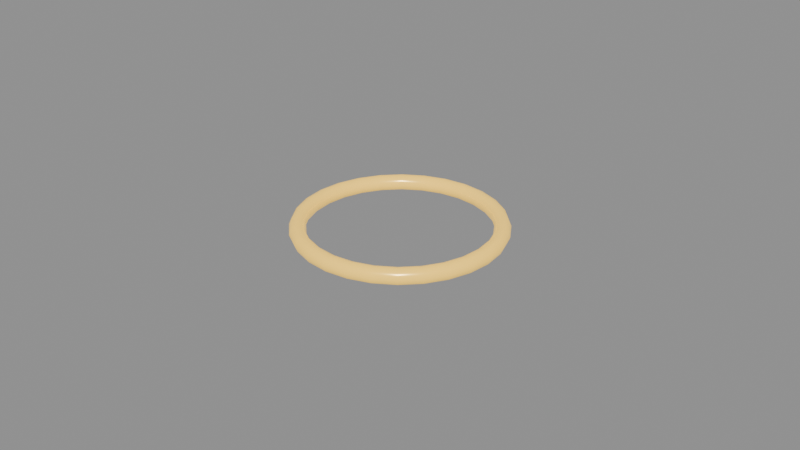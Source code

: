 # Source: Diagram_SelectionHighlight.blend  (saved by Blender 5.3.31; exported with 4.5.12 LTS)
import bpy
from mathutils import Matrix  # noqa: F401  (used for matrix-valued properties, if any)

bpy.ops.wm.read_factory_settings(use_empty=True)
scene = bpy.context.scene
scene.name = 'Scene'

# ---- materials (node trees are filled in below, after node groups)
mat_mat_developer_amber = bpy.data.materials.new('Mat_Developer_Amber')
mat_mat_developer_amber.diffuse_color = (1.0, 0.6209, 0.08354, 1.0)

# ---- material node trees
mat_mat_developer_amber.use_nodes = True; mat_mat_developer_amber.node_tree.nodes.clear()
_N = mat_mat_developer_amber.node_tree.nodes; _L = mat_mat_developer_amber.node_tree.links
n0 = _N.new('ShaderNodeBsdfPrincipled'); n0.name = 'Principled BSDF'; n0.location = (-200, 100)
n0.inputs[0].default_value = (1.0, 0.6209, 0.08354, 1.0)
n0.inputs[1].default_value = 0.1
n0.inputs[2].default_value = 0.25
n0.inputs[10].default_value = 0.005
n0.inputs[27].default_value = (1.0, 0.6209, 0.08354, 1.0)
n0.inputs[28].default_value = 0.75
n1 = _N.new('ShaderNodeOutputMaterial'); n1.name = 'Material Output'; n1.location = (200, 100)
_L.new(n0.outputs[0], n1.inputs[0])
n1.is_active_output = True

# ---- meshes
me_torus = bpy.data.meshes.new('Torus')
me_torus.from_pydata([(0.0325, 0.0, 0.0), (0.03177, 0.0, 0.001768), (0.03, 0.0, 0.0025), (0.02823, 0.0, 0.001768), (0.0275, 0.0, 3.062e-19), (0.02823, 0.0, -0.001768), (0.03, 0.0, -0.0025), (0.03177, 0.0, -0.001768), (0.03169, 0.007232, 0.0), (0.03097, 0.007069, 0.001768), (0.02925, 0.006676, 0.0025), (0.02752, 0.006282, 0.001768), (0.02681, 0.006119, 3.062e-19), (0.02752, 0.006282, -0.001768), (0.02925, 0.006676, -0.0025), (0.03097, 0.007069, -0.001768), (0.02928, 0.0141, 0.0), (0.02862, 0.01378, 0.001768), (0.02703, 0.01302, 0.0025), (0.02544, 0.01225, 0.001768), (0.02478, 0.01193, 3.062e-19), (0.02544, 0.01225, -0.001768), (0.02703, 0.01302, -0.0025), (0.02862, 0.01378, -0.001768), (0.02541, 0.02026, 0.0), (0.02484, 0.01981, 0.001768), (0.02345, 0.0187, 0.0025), (0.02207, 0.0176, 0.001768), (0.0215, 0.01715, 3.062e-19), (0.02207, 0.0176, -0.001768), (0.02345, 0.0187, -0.0025), (0.02484, 0.01981, -0.001768), (0.02026, 0.02541, 0.0), (0.01981, 0.02484, 0.001768), (0.0187, 0.02345, 0.0025), (0.0176, 0.02207, 0.001768), (0.01715, 0.0215, 3.062e-19), (0.0176, 0.02207, -0.001768), (0.0187, 0.02345, -0.0025), (0.01981, 0.02484, -0.001768), (0.0141, 0.02928, 0.0), (0.01378, 0.02862, 0.001768), (0.01302, 0.02703, 0.0025), (0.01225, 0.02544, 0.001768), (0.01193, 0.02478, 3.062e-19), (0.01225, 0.02544, -0.001768), (0.01302, 0.02703, -0.0025), (0.01378, 0.02862, -0.001768), (0.007232, 0.03169, 0.0), (0.007069, 0.03097, 0.001768), (0.006676, 0.02925, 0.0025), (0.006282, 0.02752, 0.001768), (0.006119, 0.02681, 3.062e-19), (0.006282, 0.02752, -0.001768), (0.006676, 0.02925, -0.0025), (0.007069, 0.03097, -0.001768), (2.454e-09, 0.0325, 0.0), (2.398e-09, 0.03177, 0.001768), (2.265e-09, 0.03, 0.0025), (2.131e-09, 0.02823, 0.001768), (2.076e-09, 0.0275, 3.062e-19), (2.131e-09, 0.02823, -0.001768), (2.265e-09, 0.03, -0.0025), (2.398e-09, 0.03177, -0.001768), (-0.007232, 0.03169, 0.0), (-0.007069, 0.03097, 0.001768), (-0.006676, 0.02925, 0.0025), (-0.006282, 0.02752, 0.001768), (-0.006119, 0.02681, 3.062e-19), (-0.006282, 0.02752, -0.001768), (-0.006676, 0.02925, -0.0025), (-0.007069, 0.03097, -0.001768), (-0.0141, 0.02928, 0.0), (-0.01378, 0.02862, 0.001768), (-0.01302, 0.02703, 0.0025), (-0.01225, 0.02544, 0.001768), (-0.01193, 0.02478, 3.062e-19), (-0.01225, 0.02544, -0.001768), (-0.01302, 0.02703, -0.0025), (-0.01378, 0.02862, -0.001768), (-0.02026, 0.02541, 0.0), (-0.01981, 0.02484, 0.001768), (-0.0187, 0.02345, 0.0025), (-0.0176, 0.02207, 0.001768), (-0.01715, 0.0215, 3.062e-19), (-0.0176, 0.02207, -0.001768), (-0.0187, 0.02345, -0.0025), (-0.01981, 0.02484, -0.001768), (-0.02541, 0.02026, 0.0), (-0.02484, 0.01981, 0.001768), (-0.02345, 0.0187, 0.0025), (-0.02207, 0.0176, 0.001768), (-0.0215, 0.01715, 3.062e-19), (-0.02207, 0.0176, -0.001768), (-0.02345, 0.0187, -0.0025), (-0.02484, 0.01981, -0.001768), (-0.02928, 0.0141, 0.0), (-0.02862, 0.01378, 0.001768), (-0.02703, 0.01302, 0.0025), (-0.02544, 0.01225, 0.001768), (-0.02478, 0.01193, 3.062e-19), (-0.02544, 0.01225, -0.001768), (-0.02703, 0.01302, -0.0025), (-0.02862, 0.01378, -0.001768), (-0.03169, 0.007232, 0.0), (-0.03097, 0.007069, 0.001768), (-0.02925, 0.006676, 0.0025), (-0.02752, 0.006282, 0.001768), (-0.02681, 0.006119, 3.062e-19), (-0.02752, 0.006282, -0.001768), (-0.02925, 0.006676, -0.0025), (-0.03097, 0.007069, -0.001768), (-0.0325, 2.841e-09, 0.0), (-0.03177, 2.777e-09, 0.001768), (-0.03, 2.623e-09, 0.0025), (-0.02823, 2.468e-09, 0.001768), (-0.0275, 2.404e-09, 3.062e-19), (-0.02823, 2.468e-09, -0.001768), (-0.03, 2.623e-09, -0.0025), (-0.03177, 2.777e-09, -0.001768), (-0.03169, -0.007232, 0.0), (-0.03097, -0.007069, 0.001768), (-0.02925, -0.006676, 0.0025), (-0.02752, -0.006282, 0.001768), (-0.02681, -0.006119, 3.062e-19), (-0.02752, -0.006282, -0.001768), (-0.02925, -0.006676, -0.0025), (-0.03097, -0.007069, -0.001768), (-0.02928, -0.0141, 0.0), (-0.02862, -0.01378, 0.001768), (-0.02703, -0.01302, 0.0025), (-0.02544, -0.01225, 0.001768), (-0.02478, -0.01193, 3.062e-19), (-0.02544, -0.01225, -0.001768), (-0.02703, -0.01302, -0.0025), (-0.02862, -0.01378, -0.001768), (-0.02541, -0.02026, 0.0), (-0.02484, -0.01981, 0.001768), (-0.02345, -0.0187, 0.0025), (-0.02207, -0.0176, 0.001768), (-0.0215, -0.01715, 3.062e-19), (-0.02207, -0.0176, -0.001768), (-0.02345, -0.0187, -0.0025), (-0.02484, -0.01981, -0.001768), (-0.02026, -0.02541, 0.0), (-0.01981, -0.02484, 0.001768), (-0.0187, -0.02345, 0.0025), (-0.0176, -0.02207, 0.001768), (-0.01715, -0.0215, 3.062e-19), (-0.0176, -0.02207, -0.001768), (-0.0187, -0.02345, -0.0025), (-0.01981, -0.02484, -0.001768), (-0.0141, -0.02928, 0.0), (-0.01378, -0.02862, 0.001768), (-0.01302, -0.02703, 0.0025), (-0.01225, -0.02544, 0.001768), (-0.01193, -0.02478, 3.062e-19), (-0.01225, -0.02544, -0.001768), (-0.01302, -0.02703, -0.0025), (-0.01378, -0.02862, -0.001768), (-0.007232, -0.03169, 0.0), (-0.007069, -0.03097, 0.001768), (-0.006676, -0.02925, 0.0025), (-0.006282, -0.02752, 0.001768), (-0.006119, -0.02681, 3.062e-19), (-0.006282, -0.02752, -0.001768), (-0.006676, -0.02925, -0.0025), (-0.007069, -0.03097, -0.001768), (2.454e-09, -0.0325, 0.0), (2.398e-09, -0.03177, 0.001768), (2.265e-09, -0.03, 0.0025), (2.131e-09, -0.02823, 0.001768), (2.076e-09, -0.0275, 3.062e-19), (2.131e-09, -0.02823, -0.001768), (2.265e-09, -0.03, -0.0025), (2.398e-09, -0.03177, -0.001768), (0.007232, -0.03169, 0.0), (0.007069, -0.03097, 0.001768), (0.006676, -0.02925, 0.0025), (0.006282, -0.02752, 0.001768), (0.006119, -0.02681, 3.062e-19), (0.006282, -0.02752, -0.001768), (0.006676, -0.02925, -0.0025), (0.007069, -0.03097, -0.001768), (0.0141, -0.02928, 0.0), (0.01378, -0.02862, 0.001768), (0.01302, -0.02703, 0.0025), (0.01225, -0.02544, 0.001768), (0.01193, -0.02478, 3.062e-19), (0.01225, -0.02544, -0.001768), (0.01302, -0.02703, -0.0025), (0.01378, -0.02862, -0.001768), (0.02026, -0.02541, 0.0), (0.01981, -0.02484, 0.001768), (0.0187, -0.02345, 0.0025), (0.0176, -0.02207, 0.001768), (0.01715, -0.0215, 3.062e-19), (0.0176, -0.02207, -0.001768), (0.0187, -0.02345, -0.0025), (0.01981, -0.02484, -0.001768), (0.02541, -0.02026, 0.0), (0.02484, -0.01981, 0.001768), (0.02345, -0.0187, 0.0025), (0.02207, -0.0176, 0.001768), (0.0215, -0.01715, 3.062e-19), (0.02207, -0.0176, -0.001768), (0.02345, -0.0187, -0.0025), (0.02484, -0.01981, -0.001768), (0.02928, -0.0141, 0.0), (0.02862, -0.01378, 0.001768), (0.02703, -0.01302, 0.0025), (0.02544, -0.01225, 0.001768), (0.02478, -0.01193, 3.062e-19), (0.02544, -0.01225, -0.001768), (0.02703, -0.01302, -0.0025), (0.02862, -0.01378, -0.001768), (0.03169, -0.007232, 0.0), (0.03097, -0.007069, 0.001768), (0.02925, -0.006676, 0.0025), (0.02752, -0.006282, 0.001768), (0.02681, -0.006119, 3.062e-19), (0.02752, -0.006282, -0.001768), (0.02925, -0.006676, -0.0025), (0.03097, -0.007069, -0.001768)], [], [(0, 8, 9, 1), (1, 9, 10, 2), (2, 10, 11, 3), (3, 11, 12, 4), (4, 12, 13, 5), (5, 13, 14, 6), (6, 14, 15, 7), (7, 15, 8, 0), (8, 16, 17, 9), (9, 17, 18, 10), (10, 18, 19, 11), (11, 19, 20, 12), (12, 20, 21, 13), (13, 21, 22, 14), (14, 22, 23, 15), (15, 23, 16, 8), (16, 24, 25, 17), (17, 25, 26, 18), (18, 26, 27, 19), (19, 27, 28, 20), (20, 28, 29, 21), (21, 29, 30, 22), (22, 30, 31, 23), (23, 31, 24, 16), (24, 32, 33, 25), (25, 33, 34, 26), (26, 34, 35, 27), (27, 35, 36, 28), (28, 36, 37, 29), (29, 37, 38, 30), (30, 38, 39, 31), (31, 39, 32, 24), (32, 40, 41, 33), (33, 41, 42, 34), (34, 42, 43, 35), (35, 43, 44, 36), (36, 44, 45, 37), (37, 45, 46, 38), (38, 46, 47, 39), (39, 47, 40, 32), (40, 48, 49, 41), (41, 49, 50, 42), (42, 50, 51, 43), (43, 51, 52, 44), (44, 52, 53, 45), (45, 53, 54, 46), (46, 54, 55, 47), (47, 55, 48, 40), (48, 56, 57, 49), (49, 57, 58, 50), (50, 58, 59, 51), (51, 59, 60, 52), (52, 60, 61, 53), (53, 61, 62, 54), (54, 62, 63, 55), (55, 63, 56, 48), (56, 64, 65, 57), (57, 65, 66, 58), (58, 66, 67, 59), (59, 67, 68, 60), (60, 68, 69, 61), (61, 69, 70, 62), (62, 70, 71, 63), (63, 71, 64, 56), (64, 72, 73, 65), (65, 73, 74, 66), (66, 74, 75, 67), (67, 75, 76, 68), (68, 76, 77, 69), (69, 77, 78, 70), (70, 78, 79, 71), (71, 79, 72, 64), (72, 80, 81, 73), (73, 81, 82, 74), (74, 82, 83, 75), (75, 83, 84, 76), (76, 84, 85, 77), (77, 85, 86, 78), (78, 86, 87, 79), (79, 87, 80, 72), (80, 88, 89, 81), (81, 89, 90, 82), (82, 90, 91, 83), (83, 91, 92, 84), (84, 92, 93, 85), (85, 93, 94, 86), (86, 94, 95, 87), (87, 95, 88, 80), (88, 96, 97, 89), (89, 97, 98, 90), (90, 98, 99, 91), (91, 99, 100, 92), (92, 100, 101, 93), (93, 101, 102, 94), (94, 102, 103, 95), (95, 103, 96, 88), (96, 104, 105, 97), (97, 105, 106, 98), (98, 106, 107, 99), (99, 107, 108, 100), (100, 108, 109, 101), (101, 109, 110, 102), (102, 110, 111, 103), (103, 111, 104, 96), (104, 112, 113, 105), (105, 113, 114, 106), (106, 114, 115, 107), (107, 115, 116, 108), (108, 116, 117, 109), (109, 117, 118, 110), (110, 118, 119, 111), (111, 119, 112, 104), (112, 120, 121, 113), (113, 121, 122, 114), (114, 122, 123, 115), (115, 123, 124, 116), (116, 124, 125, 117), (117, 125, 126, 118), (118, 126, 127, 119), (119, 127, 120, 112), (120, 128, 129, 121), (121, 129, 130, 122), (122, 130, 131, 123), (123, 131, 132, 124), (124, 132, 133, 125), (125, 133, 134, 126), (126, 134, 135, 127), (127, 135, 128, 120), (128, 136, 137, 129), (129, 137, 138, 130), (130, 138, 139, 131), (131, 139, 140, 132), (132, 140, 141, 133), (133, 141, 142, 134), (134, 142, 143, 135), (135, 143, 136, 128), (136, 144, 145, 137), (137, 145, 146, 138), (138, 146, 147, 139), (139, 147, 148, 140), (140, 148, 149, 141), (141, 149, 150, 142), (142, 150, 151, 143), (143, 151, 144, 136), (144, 152, 153, 145), (145, 153, 154, 146), (146, 154, 155, 147), (147, 155, 156, 148), (148, 156, 157, 149), (149, 157, 158, 150), (150, 158, 159, 151), (151, 159, 152, 144), (152, 160, 161, 153), (153, 161, 162, 154), (154, 162, 163, 155), (155, 163, 164, 156), (156, 164, 165, 157), (157, 165, 166, 158), (158, 166, 167, 159), (159, 167, 160, 152), (160, 168, 169, 161), (161, 169, 170, 162), (162, 170, 171, 163), (163, 171, 172, 164), (164, 172, 173, 165), (165, 173, 174, 166), (166, 174, 175, 167), (167, 175, 168, 160), (168, 176, 177, 169), (169, 177, 178, 170), (170, 178, 179, 171), (171, 179, 180, 172), (172, 180, 181, 173), (173, 181, 182, 174), (174, 182, 183, 175), (175, 183, 176, 168), (176, 184, 185, 177), (177, 185, 186, 178), (178, 186, 187, 179), (179, 187, 188, 180), (180, 188, 189, 181), (181, 189, 190, 182), (182, 190, 191, 183), (183, 191, 184, 176), (184, 192, 193, 185), (185, 193, 194, 186), (186, 194, 195, 187), (187, 195, 196, 188), (188, 196, 197, 189), (189, 197, 198, 190), (190, 198, 199, 191), (191, 199, 192, 184), (192, 200, 201, 193), (193, 201, 202, 194), (194, 202, 203, 195), (195, 203, 204, 196), (196, 204, 205, 197), (197, 205, 206, 198), (198, 206, 207, 199), (199, 207, 200, 192), (200, 208, 209, 201), (201, 209, 210, 202), (202, 210, 211, 203), (203, 211, 212, 204), (204, 212, 213, 205), (205, 213, 214, 206), (206, 214, 215, 207), (207, 215, 208, 200), (208, 216, 217, 209), (209, 217, 218, 210), (210, 218, 219, 211), (211, 219, 220, 212), (212, 220, 221, 213), (213, 221, 222, 214), (214, 222, 223, 215), (215, 223, 216, 208), (216, 0, 1, 217), (217, 1, 2, 218), (218, 2, 3, 219), (219, 3, 4, 220), (220, 4, 5, 221), (221, 5, 6, 222), (222, 6, 7, 223), (223, 7, 0, 216)])
me_torus.polygons.foreach_set('use_smooth', [True] * 224)
_uv = me_torus.uv_layers.new(name='UVMap')
_uv.uv.foreach_set('vector', [0.5, 0.5, 0.5357, 0.5, 0.5357, 0.625, 0.5, 0.625, 0.5, 0.625, 0.5357, 0.625, 0.5357, 0.75, 0.5, 0.75, 0.5, 0.75, 0.5357, 0.75, 0.5357, 0.875, 0.5, 0.875, 0.5, 0.875, 0.5357, 0.875, 0.5357, 1.0, 0.5, 1.0, 0.5, 0.0, 0.5357, 0.0, 0.5357, 0.125, 0.5, 0.125, 0.5, 0.125, 0.5357, 0.125, 0.5357, 0.25, 0.5, 0.25, 0.5, 0.25, 0.5357, 0.25, 0.5357, 0.375, 0.5, 0.375, 0.5, 0.375, 0.5357, 0.375, 0.5357, 0.5, 0.5, 0.5, 0.5357, 0.5, 0.5714, 0.5, 0.5714, 0.625, 0.5357, 0.625, 0.5357, 0.625, 0.5714, 0.625, 0.5714, 0.75, 0.5357, 0.75, 0.5357, 0.75, 0.5714, 0.75, 0.5714, 0.875, 0.5357, 0.875, 0.5357, 0.875, 0.5714, 0.875, 0.5714, 1.0, 0.5357, 1.0, 0.5357, 0.0, 0.5714, 0.0, 0.5714, 0.125, 0.5357, 0.125, 0.5357, 0.125, 0.5714, 0.125, 0.5714, 0.25, 0.5357, 0.25, 0.5357, 0.25, 0.5714, 0.25, 0.5714, 0.375, 0.5357, 0.375, 0.5357, 0.375, 0.5714, 0.375, 0.5714, 0.5, 0.5357, 0.5, 0.5714, 0.5, 0.6071, 0.5, 0.6071, 0.625, 0.5714, 0.625, 0.5714, 0.625, 0.6071, 0.625, 0.6071, 0.75, 0.5714, 0.75, 0.5714, 0.75, 0.6071, 0.75, 0.6071, 0.875, 0.5714, 0.875, 0.5714, 0.875, 0.6071, 0.875, 0.6071, 1.0, 0.5714, 1.0, 0.5714, 0.0, 0.6071, 0.0, 0.6071, 0.125, 0.5714, 0.125, 0.5714, 0.125, 0.6071, 0.125, 0.6071, 0.25, 0.5714, 0.25, 0.5714, 0.25, 0.6071, 0.25, 0.6071, 0.375, 0.5714, 0.375, 0.5714, 0.375, 0.6071, 0.375, 0.6071, 0.5, 0.5714, 0.5, 0.6071, 0.5, 0.6429, 0.5, 0.6429, 0.625, 0.6071, 0.625, 0.6071, 0.625, 0.6429, 0.625, 0.6429, 0.75, 0.6071, 0.75, 0.6071, 0.75, 0.6429, 0.75, 0.6429, 0.875, 0.6071, 0.875, 0.6071, 0.875, 0.6429, 0.875, 0.6429, 1.0, 0.6071, 1.0, 0.6071, 0.0, 0.6429, 0.0, 0.6429, 0.125, 0.6071, 0.125, 0.6071, 0.125, 0.6429, 0.125, 0.6429, 0.25, 0.6071, 0.25, 0.6071, 0.25, 0.6429, 0.25, 0.6429, 0.375, 0.6071, 0.375, 0.6071, 0.375, 0.6429, 0.375, 0.6429, 0.5, 0.6071, 0.5, 0.6429, 0.5, 0.6786, 0.5, 0.6786, 0.625, 0.6429, 0.625, 0.6429, 0.625, 0.6786, 0.625, 0.6786, 0.75, 0.6429, 0.75, 0.6429, 0.75, 0.6786, 0.75, 0.6786, 0.875, 0.6429, 0.875, 0.6429, 0.875, 0.6786, 0.875, 0.6786, 1.0, 0.6429, 1.0, 0.6429, 0.0, 0.6786, 0.0, 0.6786, 0.125, 0.6429, 0.125, 0.6429, 0.125, 0.6786, 0.125, 0.6786, 0.25, 0.6429, 0.25, 0.6429, 0.25, 0.6786, 0.25, 0.6786, 0.375, 0.6429, 0.375, 0.6429, 0.375, 0.6786, 0.375, 0.6786, 0.5, 0.6429, 0.5, 0.6786, 0.5, 0.7143, 0.5, 0.7143, 0.625, 0.6786, 0.625, 0.6786, 0.625, 0.7143, 0.625, 0.7143, 0.75, 0.6786, 0.75, 0.6786, 0.75, 0.7143, 0.75, 0.7143, 0.875, 0.6786, 0.875, 0.6786, 0.875, 0.7143, 0.875, 0.7143, 1.0, 0.6786, 1.0, 0.6786, 0.0, 0.7143, 0.0, 0.7143, 0.125, 0.6786, 0.125, 0.6786, 0.125, 0.7143, 0.125, 0.7143, 0.25, 0.6786, 0.25, 0.6786, 0.25, 0.7143, 0.25, 0.7143, 0.375, 0.6786, 0.375, 0.6786, 0.375, 0.7143, 0.375, 0.7143, 0.5, 0.6786, 0.5, 0.7143, 0.5, 0.75, 0.5, 0.75, 0.625, 0.7143, 0.625, 0.7143, 0.625, 0.75, 0.625, 0.75, 0.75, 0.7143, 0.75, 0.7143, 0.75, 0.75, 0.75, 0.75, 0.875, 0.7143, 0.875, 0.7143, 0.875, 0.75, 0.875, 0.75, 1.0, 0.7143, 1.0, 0.7143, 0.0, 0.75, 0.0, 0.75, 0.125, 0.7143, 0.125, 0.7143, 0.125, 0.75, 0.125, 0.75, 0.25, 0.7143, 0.25, 0.7143, 0.25, 0.75, 0.25, 0.75, 0.375, 0.7143, 0.375, 0.7143, 0.375, 0.75, 0.375, 0.75, 0.5, 0.7143, 0.5, 0.75, 0.5, 0.7857, 0.5, 0.7857, 0.625, 0.75, 0.625, 0.75, 0.625, 0.7857, 0.625, 0.7857, 0.75, 0.75, 0.75, 0.75, 0.75, 0.7857, 0.75, 0.7857, 0.875, 0.75, 0.875, 0.75, 0.875, 0.7857, 0.875, 0.7857, 1.0, 0.75, 1.0, 0.75, 0.0, 0.7857, 0.0, 0.7857, 0.125, 0.75, 0.125, 0.75, 0.125, 0.7857, 0.125, 0.7857, 0.25, 0.75, 0.25, 0.75, 0.25, 0.7857, 0.25, 0.7857, 0.375, 0.75, 0.375, 0.75, 0.375, 0.7857, 0.375, 0.7857, 0.5, 0.75, 0.5, 0.7857, 0.5, 0.8214, 0.5, 0.8214, 0.625, 0.7857, 0.625, 0.7857, 0.625, 0.8214, 0.625, 0.8214, 0.75, 0.7857, 0.75, 0.7857, 0.75, 0.8214, 0.75, 0.8214, 0.875, 0.7857, 0.875, 0.7857, 0.875, 0.8214, 0.875, 0.8214, 1.0, 0.7857, 1.0, 0.7857, 0.0, 0.8214, 0.0, 0.8214, 0.125, 0.7857, 0.125, 0.7857, 0.125, 0.8214, 0.125, 0.8214, 0.25, 0.7857, 0.25, 0.7857, 0.25, 0.8214, 0.25, 0.8214, 0.375, 0.7857, 0.375, 0.7857, 0.375, 0.8214, 0.375, 0.8214, 0.5, 0.7857, 0.5, 0.8214, 0.5, 0.8571, 0.5, 0.8571, 0.625, 0.8214, 0.625, 0.8214, 0.625, 0.8571, 0.625, 0.8571, 0.75, 0.8214, 0.75, 0.8214, 0.75, 0.8571, 0.75, 0.8571, 0.875, 0.8214, 0.875, 0.8214, 0.875, 0.8571, 0.875, 0.8571, 1.0, 0.8214, 1.0, 0.8214, 0.0, 0.8571, 0.0, 0.8571, 0.125, 0.8214, 0.125, 0.8214, 0.125, 0.8571, 0.125, 0.8571, 0.25, 0.8214, 0.25, 0.8214, 0.25, 0.8571, 0.25, 0.8571, 0.375, 0.8214, 0.375, 0.8214, 0.375, 0.8571, 0.375, 0.8571, 0.5, 0.8214, 0.5, 0.8571, 0.5, 0.8929, 0.5, 0.8929, 0.625, 0.8571, 0.625, 0.8571, 0.625, 0.8929, 0.625, 0.8929, 0.75, 0.8571, 0.75, 0.8571, 0.75, 0.8929, 0.75, 0.8929, 0.875, 0.8571, 0.875, 0.8571, 0.875, 0.8929, 0.875, 0.8929, 1.0, 0.8571, 1.0, 0.8571, 0.0, 0.8929, 0.0, 0.8929, 0.125, 0.8571, 0.125, 0.8571, 0.125, 0.8929, 0.125, 0.8929, 0.25, 0.8571, 0.25, 0.8571, 0.25, 0.8929, 0.25, 0.8929, 0.375, 0.8571, 0.375, 0.8571, 0.375, 0.8929, 0.375, 0.8929, 0.5, 0.8571, 0.5, 0.8929, 0.5, 0.9286, 0.5, 0.9286, 0.625, 0.8929, 0.625, 0.8929, 0.625, 0.9286, 0.625, 0.9286, 0.75, 0.8929, 0.75, 0.8929, 0.75, 0.9286, 0.75, 0.9286, 0.875, 0.8929, 0.875, 0.8929, 0.875, 0.9286, 0.875, 0.9286, 1.0, 0.8929, 1.0, 0.8929, 0.0, 0.9286, 0.0, 0.9286, 0.125, 0.8929, 0.125, 0.8929, 0.125, 0.9286, 0.125, 0.9286, 0.25, 0.8929, 0.25, 0.8929, 0.25, 0.9286, 0.25, 0.9286, 0.375, 0.8929, 0.375, 0.8929, 0.375, 0.9286, 0.375, 0.9286, 0.5, 0.8929, 0.5, 0.9286, 0.5, 0.9643, 0.5, 0.9643, 0.625, 0.9286, 0.625, 0.9286, 0.625, 0.9643, 0.625, 0.9643, 0.75, 0.9286, 0.75, 0.9286, 0.75, 0.9643, 0.75, 0.9643, 0.875, 0.9286, 0.875, 0.9286, 0.875, 0.9643, 0.875, 0.9643, 1.0, 0.9286, 1.0, 0.9286, 0.0, 0.9643, 0.0, 0.9643, 0.125, 0.9286, 0.125, 0.9286, 0.125, 0.9643, 0.125, 0.9643, 0.25, 0.9286, 0.25, 0.9286, 0.25, 0.9643, 0.25, 0.9643, 0.375, 0.9286, 0.375, 0.9286, 0.375, 0.9643, 0.375, 0.9643, 0.5, 0.9286, 0.5, 0.9643, 0.5, 1.0, 0.5, 1.0, 0.625, 0.9643, 0.625, 0.9643, 0.625, 1.0, 0.625, 1.0, 0.75, 0.9643, 0.75, 0.9643, 0.75, 1.0, 0.75, 1.0, 0.875, 0.9643, 0.875, 0.9643, 0.875, 1.0, 0.875, 1.0, 1.0, 0.9643, 1.0, 0.9643, 0.0, 1.0, 0.0, 1.0, 0.125, 0.9643, 0.125, 0.9643, 0.125, 1.0, 0.125, 1.0, 0.25, 0.9643, 0.25, 0.9643, 0.25, 1.0, 0.25, 1.0, 0.375, 0.9643, 0.375, 0.9643, 0.375, 1.0, 0.375, 1.0, 0.5, 0.9643, 0.5, -2.22e-16, 0.5, 0.03571, 0.5, 0.03571, 0.625, -2.22e-16, 0.625, -2.22e-16, 0.625, 0.03571, 0.625, 0.03571, 0.75, -2.22e-16, 0.75, -2.22e-16, 0.75, 0.03571, 0.75, 0.03571, 0.875, -2.22e-16, 0.875, -2.22e-16, 0.875, 0.03571, 0.875, 0.03571, 1.0, -2.22e-16, 1.0, -2.22e-16, 0.0, 0.03571, 0.0, 0.03571, 0.125, -2.22e-16, 0.125, -2.22e-16, 0.125, 0.03571, 0.125, 0.03571, 0.25, -2.22e-16, 0.25, -2.22e-16, 0.25, 0.03571, 0.25, 0.03571, 0.375, -2.22e-16, 0.375, -2.22e-16, 0.375, 0.03571, 0.375, 0.03571, 0.5, -2.22e-16, 0.5, 0.03571, 0.5, 0.07143, 0.5, 0.07143, 0.625, 0.03571, 0.625, 0.03571, 0.625, 0.07143, 0.625, 0.07143, 0.75, 0.03571, 0.75, 0.03571, 0.75, 0.07143, 0.75, 0.07143, 0.875, 0.03571, 0.875, 0.03571, 0.875, 0.07143, 0.875, 0.07143, 1.0, 0.03571, 1.0, 0.03571, 0.0, 0.07143, 0.0, 0.07143, 0.125, 0.03571, 0.125, 0.03571, 0.125, 0.07143, 0.125, 0.07143, 0.25, 0.03571, 0.25, 0.03571, 0.25, 0.07143, 0.25, 0.07143, 0.375, 0.03571, 0.375, 0.03571, 0.375, 0.07143, 0.375, 0.07143, 0.5, 0.03571, 0.5, 0.07143, 0.5, 0.1071, 0.5, 0.1071, 0.625, 0.07143, 0.625, 0.07143, 0.625, 0.1071, 0.625, 0.1071, 0.75, 0.07143, 0.75, 0.07143, 0.75, 0.1071, 0.75, 0.1071, 0.875, 0.07143, 0.875, 0.07143, 0.875, 0.1071, 0.875, 0.1071, 1.0, 0.07143, 1.0, 0.07143, 0.0, 0.1071, 0.0, 0.1071, 0.125, 0.07143, 0.125, 0.07143, 0.125, 0.1071, 0.125, 0.1071, 0.25, 0.07143, 0.25, 0.07143, 0.25, 0.1071, 0.25, 0.1071, 0.375, 0.07143, 0.375, 0.07143, 0.375, 0.1071, 0.375, 0.1071, 0.5, 0.07143, 0.5, 0.1071, 0.5, 0.1429, 0.5, 0.1429, 0.625, 0.1071, 0.625, 0.1071, 0.625, 0.1429, 0.625, 0.1429, 0.75, 0.1071, 0.75, 0.1071, 0.75, 0.1429, 0.75, 0.1429, 0.875, 0.1071, 0.875, 0.1071, 0.875, 0.1429, 0.875, 0.1429, 1.0, 0.1071, 1.0, 0.1071, 0.0, 0.1429, 0.0, 0.1429, 0.125, 0.1071, 0.125, 0.1071, 0.125, 0.1429, 0.125, 0.1429, 0.25, 0.1071, 0.25, 0.1071, 0.25, 0.1429, 0.25, 0.1429, 0.375, 0.1071, 0.375, 0.1071, 0.375, 0.1429, 0.375, 0.1429, 0.5, 0.1071, 0.5, 0.1429, 0.5, 0.1786, 0.5, 0.1786, 0.625, 0.1429, 0.625, 0.1429, 0.625, 0.1786, 0.625, 0.1786, 0.75, 0.1429, 0.75, 0.1429, 0.75, 0.1786, 0.75, 0.1786, 0.875, 0.1429, 0.875, 0.1429, 0.875, 0.1786, 0.875, 0.1786, 1.0, 0.1429, 1.0, 0.1429, 0.0, 0.1786, 0.0, 0.1786, 0.125, 0.1429, 0.125, 0.1429, 0.125, 0.1786, 0.125, 0.1786, 0.25, 0.1429, 0.25, 0.1429, 0.25, 0.1786, 0.25, 0.1786, 0.375, 0.1429, 0.375, 0.1429, 0.375, 0.1786, 0.375, 0.1786, 0.5, 0.1429, 0.5, 0.1786, 0.5, 0.2143, 0.5, 0.2143, 0.625, 0.1786, 0.625, 0.1786, 0.625, 0.2143, 0.625, 0.2143, 0.75, 0.1786, 0.75, 0.1786, 0.75, 0.2143, 0.75, 0.2143, 0.875, 0.1786, 0.875, 0.1786, 0.875, 0.2143, 0.875, 0.2143, 1.0, 0.1786, 1.0, 0.1786, 0.0, 0.2143, 0.0, 0.2143, 0.125, 0.1786, 0.125, 0.1786, 0.125, 0.2143, 0.125, 0.2143, 0.25, 0.1786, 0.25, 0.1786, 0.25, 0.2143, 0.25, 0.2143, 0.375, 0.1786, 0.375, 0.1786, 0.375, 0.2143, 0.375, 0.2143, 0.5, 0.1786, 0.5, 0.2143, 0.5, 0.25, 0.5, 0.25, 0.625, 0.2143, 0.625, 0.2143, 0.625, 0.25, 0.625, 0.25, 0.75, 0.2143, 0.75, 0.2143, 0.75, 0.25, 0.75, 0.25, 0.875, 0.2143, 0.875, 0.2143, 0.875, 0.25, 0.875, 0.25, 1.0, 0.2143, 1.0, 0.2143, 0.0, 0.25, 0.0, 0.25, 0.125, 0.2143, 0.125, 0.2143, 0.125, 0.25, 0.125, 0.25, 0.25, 0.2143, 0.25, 0.2143, 0.25, 0.25, 0.25, 0.25, 0.375, 0.2143, 0.375, 0.2143, 0.375, 0.25, 0.375, 0.25, 0.5, 0.2143, 0.5, 0.25, 0.5, 0.2857, 0.5, 0.2857, 0.625, 0.25, 0.625, 0.25, 0.625, 0.2857, 0.625, 0.2857, 0.75, 0.25, 0.75, 0.25, 0.75, 0.2857, 0.75, 0.2857, 0.875, 0.25, 0.875, 0.25, 0.875, 0.2857, 0.875, 0.2857, 1.0, 0.25, 1.0, 0.25, 0.0, 0.2857, 0.0, 0.2857, 0.125, 0.25, 0.125, 0.25, 0.125, 0.2857, 0.125, 0.2857, 0.25, 0.25, 0.25, 0.25, 0.25, 0.2857, 0.25, 0.2857, 0.375, 0.25, 0.375, 0.25, 0.375, 0.2857, 0.375, 0.2857, 0.5, 0.25, 0.5, 0.2857, 0.5, 0.3214, 0.5, 0.3214, 0.625, 0.2857, 0.625, 0.2857, 0.625, 0.3214, 0.625, 0.3214, 0.75, 0.2857, 0.75, 0.2857, 0.75, 0.3214, 0.75, 0.3214, 0.875, 0.2857, 0.875, 0.2857, 0.875, 0.3214, 0.875, 0.3214, 1.0, 0.2857, 1.0, 0.2857, 0.0, 0.3214, 0.0, 0.3214, 0.125, 0.2857, 0.125, 0.2857, 0.125, 0.3214, 0.125, 0.3214, 0.25, 0.2857, 0.25, 0.2857, 0.25, 0.3214, 0.25, 0.3214, 0.375, 0.2857, 0.375, 0.2857, 0.375, 0.3214, 0.375, 0.3214, 0.5, 0.2857, 0.5, 0.3214, 0.5, 0.3571, 0.5, 0.3571, 0.625, 0.3214, 0.625, 0.3214, 0.625, 0.3571, 0.625, 0.3571, 0.75, 0.3214, 0.75, 0.3214, 0.75, 0.3571, 0.75, 0.3571, 0.875, 0.3214, 0.875, 0.3214, 0.875, 0.3571, 0.875, 0.3571, 1.0, 0.3214, 1.0, 0.3214, 0.0, 0.3571, 0.0, 0.3571, 0.125, 0.3214, 0.125, 0.3214, 0.125, 0.3571, 0.125, 0.3571, 0.25, 0.3214, 0.25, 0.3214, 0.25, 0.3571, 0.25, 0.3571, 0.375, 0.3214, 0.375, 0.3214, 0.375, 0.3571, 0.375, 0.3571, 0.5, 0.3214, 0.5, 0.3571, 0.5, 0.3929, 0.5, 0.3929, 0.625, 0.3571, 0.625, 0.3571, 0.625, 0.3929, 0.625, 0.3929, 0.75, 0.3571, 0.75, 0.3571, 0.75, 0.3929, 0.75, 0.3929, 0.875, 0.3571, 0.875, 0.3571, 0.875, 0.3929, 0.875, 0.3929, 1.0, 0.3571, 1.0, 0.3571, 0.0, 0.3929, 0.0, 0.3929, 0.125, 0.3571, 0.125, 0.3571, 0.125, 0.3929, 0.125, 0.3929, 0.25, 0.3571, 0.25, 0.3571, 0.25, 0.3929, 0.25, 0.3929, 0.375, 0.3571, 0.375, 0.3571, 0.375, 0.3929, 0.375, 0.3929, 0.5, 0.3571, 0.5, 0.3929, 0.5, 0.4286, 0.5, 0.4286, 0.625, 0.3929, 0.625, 0.3929, 0.625, 0.4286, 0.625, 0.4286, 0.75, 0.3929, 0.75, 0.3929, 0.75, 0.4286, 0.75, 0.4286, 0.875, 0.3929, 0.875, 0.3929, 0.875, 0.4286, 0.875, 0.4286, 1.0, 0.3929, 1.0, 0.3929, 0.0, 0.4286, 0.0, 0.4286, 0.125, 0.3929, 0.125, 0.3929, 0.125, 0.4286, 0.125, 0.4286, 0.25, 0.3929, 0.25, 0.3929, 0.25, 0.4286, 0.25, 0.4286, 0.375, 0.3929, 0.375, 0.3929, 0.375, 0.4286, 0.375, 0.4286, 0.5, 0.3929, 0.5, 0.4286, 0.5, 0.4643, 0.5, 0.4643, 0.625, 0.4286, 0.625, 0.4286, 0.625, 0.4643, 0.625, 0.4643, 0.75, 0.4286, 0.75, 0.4286, 0.75, 0.4643, 0.75, 0.4643, 0.875, 0.4286, 0.875, 0.4286, 0.875, 0.4643, 0.875, 0.4643, 1.0, 0.4286, 1.0, 0.4286, 0.0, 0.4643, 0.0, 0.4643, 0.125, 0.4286, 0.125, 0.4286, 0.125, 0.4643, 0.125, 0.4643, 0.25, 0.4286, 0.25, 0.4286, 0.25, 0.4643, 0.25, 0.4643, 0.375, 0.4286, 0.375, 0.4286, 0.375, 0.4643, 0.375, 0.4643, 0.5, 0.4286, 0.5, 0.4643, 0.5, 0.5, 0.5, 0.5, 0.625, 0.4643, 0.625, 0.4643, 0.625, 0.5, 0.625, 0.5, 0.75, 0.4643, 0.75, 0.4643, 0.75, 0.5, 0.75, 0.5, 0.875, 0.4643, 0.875, 0.4643, 0.875, 0.5, 0.875, 0.5, 1.0, 0.4643, 1.0, 0.4643, 0.0, 0.5, 0.0, 0.5, 0.125, 0.4643, 0.125, 0.4643, 0.125, 0.5, 0.125, 0.5, 0.25, 0.4643, 0.25, 0.4643, 0.25, 0.5, 0.25, 0.5, 0.375, 0.4643, 0.375, 0.4643, 0.375, 0.5, 0.375, 0.5, 0.5, 0.4643, 0.5])
me_torus.materials.append(mat_mat_developer_amber)
me_torus.update()

# ---- objects
ob_diagram_selectionhighlight = bpy.data.objects.new('Diagram_SelectionHighlight', None)
ob_highlight_ring = bpy.data.objects.new('Highlight_Ring', me_torus)

# ---- transforms, parenting, visibility, modifiers, constraints
ob_diagram_selectionhighlight.location = (0.0, 0.0, 0.0)
ob_highlight_ring.parent = ob_diagram_selectionhighlight
ob_highlight_ring.location = (0.0, 0.0, 0.003)

# ---- collection membership
scene.collection.objects.link(ob_diagram_selectionhighlight)
scene.collection.objects.link(ob_highlight_ring)

# ---- scene / render settings (as saved in the file)
scene.frame_start = 1; scene.frame_end = 250; scene.frame_set(1)
scene.render.engine = 'BLENDER_EEVEE_NEXT'
scene.render.bake_bias = 0.0
scene.render.bake_samples = 0
scene.render.compositor_device = 'GPU'
scene.eevee.use_volume_custom_range = False
scene.eevee.fast_gi_thickness_near = 0.1
scene.eevee.fast_gi_thickness_far = 0.0
scene.eevee.ray_tracing_options.screen_trace_thickness = 0.1
bpy.context.view_layer.update()

# ---- added for rendering (the .blend has no active camera and no usable light): camera, sun + grey world if the file has none
cam_auto = bpy.data.cameras.new('AutoCamera')
cam_auto.lens = 50.0
cam_auto.sensor_width = 36.0
cam_auto.clip_end = 1000.0
ob_auto_camera = bpy.data.objects.new('AutoCamera', cam_auto)
scene.collection.objects.link(ob_auto_camera)
ob_auto_camera.location = (0.185045, -0.222054, 0.151036)
ob_auto_camera.rotation_euler = (1.09748, -7.21219e-08, 0.694738)
scene.camera = ob_auto_camera
light_auto_sun = bpy.data.lights.new('AutoSun', 'SUN')
light_auto_sun.energy = 3.0
light_auto_sun.angle = 0.0523599
ob_auto_sun = bpy.data.objects.new('AutoSun', light_auto_sun)
scene.collection.objects.link(ob_auto_sun)
ob_auto_sun.rotation_euler = (0.872665, 0.174533, 0.523599)
if scene.world is None:
    world_auto = bpy.data.worlds.new('AutoWorld')
    world_auto.color = (0.3, 0.3, 0.3)
    scene.world = world_auto
bpy.context.view_layer.update()

